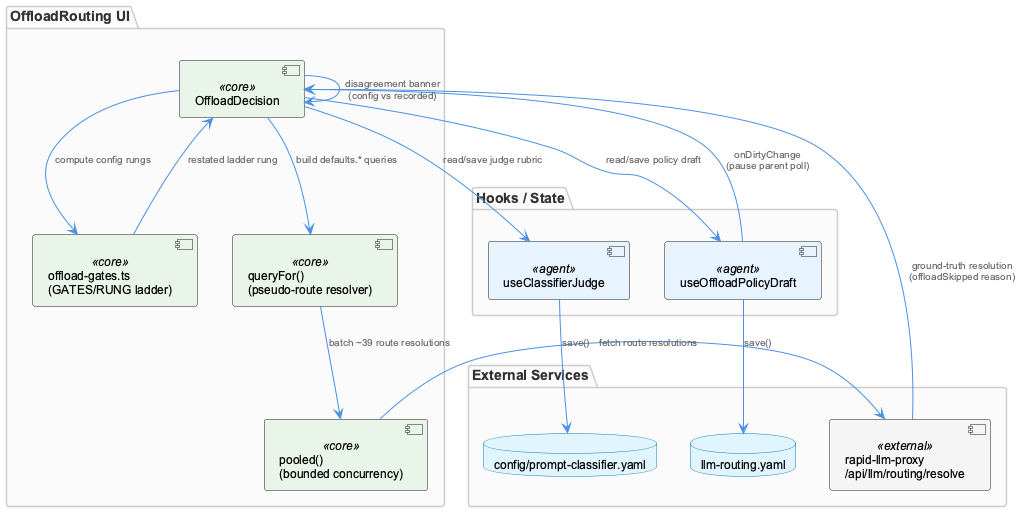

The diagram above was rendered by PlantUML. Its source (embedded in the PNG):
@startuml
!include /Users/Q284340/Agentic/coding/docs/puml/_standard-style.puml

package "OffloadRouting UI" {
  component "OffloadDecision" as decision <<core>>
  component "queryFor()\n(pseudo-route resolver)" as queryFor <<core>>
  component "pooled()\n(bounded concurrency)" as pooled <<core>>
  component "offload-gates.ts\n(GATES/RUNG ladder)" as gates <<core>>
}

package "Hooks / State" {
  component "useOffloadPolicyDraft" as policyHook <<agent>>
  component "useClassifierJudge" as judgeHook <<agent>>
}

package "External Services" {
  component "rapid-llm-proxy\n/api/llm/routing/resolve" as proxy <<external>>
  database "llm-routing.yaml" as policyFile
  database "config/prompt-classifier.yaml" as judgeFile
}

decision --> gates : "compute config rungs"
decision --> queryFor : "build defaults.* queries"
queryFor --> pooled : "batch ~39 route resolutions"
pooled --> proxy : "fetch route resolutions"

decision --> policyHook : "read/save policy draft"
decision --> judgeHook : "read/save judge rubric"
policyHook --> policyFile : "save()"
judgeHook --> judgeFile : "save()"

proxy --> decision : "ground-truth resolution\n(offloadSkipped reason)"
gates --> decision : "restated ladder rung"

decision --> decision : "disagreement banner\n(config vs recorded)"
policyHook --> decision : "onDirtyChange\n(pause parent poll)"

@enduml